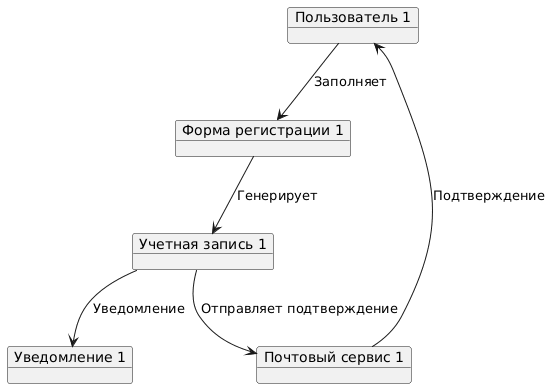

The diagram above was rendered by PlantUML. Its source (embedded in the PNG):
@startuml
object "Пользователь 1" as User1
object "Форма регистрации 1" as RegistrationForm1
object "Учетная запись 1" as Account1
object "Почтовый сервис 1" as EmailService1
object "Уведомление 1" as Notification1

User1 --> RegistrationForm1 : Заполняет
RegistrationForm1 --> Account1 : Генерирует
Account1 --> EmailService1 : Отправляет подтверждение
EmailService1 --> User1 : Подтверждение
Account1 --> Notification1 : Уведомление
@enduml